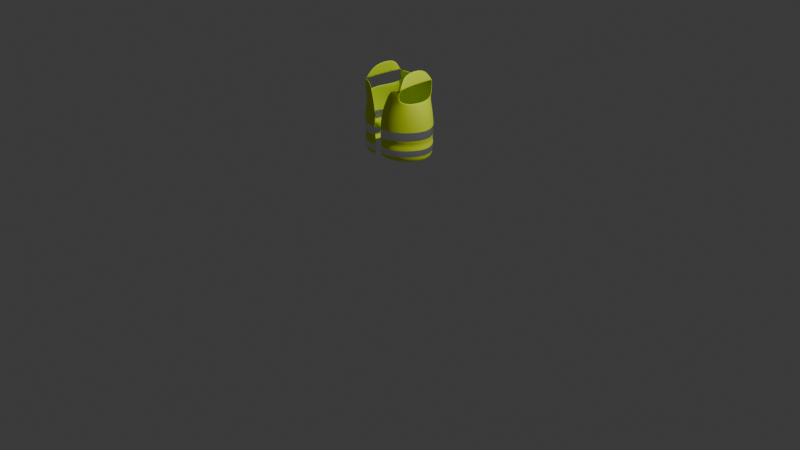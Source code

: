 # Source: chalecoReflejante.blend  (saved by Blender 5.2.45; exported with 4.5.12 LTS)
import bpy
from mathutils import Matrix  # noqa: F401  (used for matrix-valued properties, if any)

bpy.ops.wm.read_factory_settings(use_empty=True)
scene = bpy.context.scene
scene.name = 'Scene'

# ---- collections
col_collection = bpy.data.collections.new('Collection'); scene.collection.children.link(col_collection)

# ---- materials (node trees are filled in below, after node groups)
mat_material_chaleco_neon_025 = bpy.data.materials.new('Material_Chaleco_Neon.025')
mat_material_chaleco_neon_025.diffuse_color = (0.76, 0.98, 0.02, 1.0)
mat_material_reflectante_024 = bpy.data.materials.new('Material_Reflectante.024')
mat_material_reflectante_024.diffuse_color = (0.9, 0.9, 0.92, 1.0)

# ---- material node trees
mat_material_chaleco_neon_025.use_nodes = True; mat_material_chaleco_neon_025.node_tree.nodes.clear()
_N = mat_material_chaleco_neon_025.node_tree.nodes; _L = mat_material_chaleco_neon_025.node_tree.links
n0 = _N.new('ShaderNodeBsdfPrincipled'); n0.name = 'Principled BSDF'; n0.location = (-200, 100)
n0.inputs[0].default_value = (0.76, 0.98, 0.02, 1.0)
n0.inputs[2].default_value = 0.55
n0.inputs[10].default_value = 0.005
n1 = _N.new('ShaderNodeOutputMaterial'); n1.name = 'Material Output'; n1.location = (200, 100)
_L.new(n0.outputs[0], n1.inputs[0])
n1.is_active_output = True
mat_material_reflectante_024.use_nodes = True; mat_material_reflectante_024.node_tree.nodes.clear()
_N = mat_material_reflectante_024.node_tree.nodes; _L = mat_material_reflectante_024.node_tree.links
n0 = _N.new('ShaderNodeBsdfPrincipled'); n0.name = 'Principled BSDF'; n0.location = (-200, 100)
n0.inputs[0].default_value = (0.9, 0.9, 0.92, 1.0)
n0.inputs[1].default_value = 0.9
n0.inputs[2].default_value = 0.2
n0.inputs[10].default_value = 0.005
n1 = _N.new('ShaderNodeOutputMaterial'); n1.name = 'Material Output'; n1.location = (200, 100)
_L.new(n0.outputs[0], n1.inputs[0])
n1.is_active_output = True

# ---- world
world_world = bpy.data.worlds.new('World'); scene.world = world_world
world_world.use_nodes = True; world_world.node_tree.nodes.clear()
_N = world_world.node_tree.nodes; _L = world_world.node_tree.links
n0 = _N.new('ShaderNodeOutputWorld'); n0.name = 'World Output'; n0.location = (200, 100)
n1 = _N.new('ShaderNodeBackground'); n1.name = 'Background'; n1.location = (-200, 100)
n1.inputs[0].default_value = (0.05088, 0.05088, 0.05088, 1.0)
_L.new(n1.outputs[0], n0.inputs[0])
n0.is_active_output = True
world_world.color = (0.05088, 0.05088, 0.05088)
world_world.sun_shadow_jitter_overblur = 0.0

# ---- cameras
cam_camera = bpy.data.cameras.new('Camera')
cam_camera.clip_end = 100.0
cam_camera.ortho_scale = 7.314

# ---- lights
light_light = bpy.data.lights.new('Light', 'POINT')
light_light.energy = 1000.0
light_light.shadow_soft_size = 0.1

# ---- meshes
me_chaleco_mesh_009 = bpy.data.meshes.new('Chaleco_Mesh.009')
me_chaleco_mesh_009.from_pydata([(0.03, -0.26, 0.77), (0.22, -0.25, 0.76), (0.42, 0.0, 0.76), (0.22, 0.25, 0.76), (0.0, 0.26, 0.76), (0.03, -0.278, 0.81), (0.232, -0.268, 0.81), (0.438, 0.0, 0.81), (0.232, 0.268, 0.81), (0.0, 0.278, 0.81), (0.03, -0.28, 0.88), (0.232, -0.27, 0.88), (0.44, 0.0, 0.88), (0.232, 0.27, 0.88), (0.0, 0.28, 0.88), (0.03, -0.27, 0.93), (0.22, -0.26, 0.93), (0.43, 0.0, 0.93), (0.22, 0.26, 0.93), (0.0, 0.27, 0.93), (0.03, -0.282, 0.97), (0.232, -0.272, 0.97), (0.442, 0.0, 0.97), (0.232, 0.272, 0.97), (0.0, 0.282, 0.97), (0.03, -0.282, 1.05), (0.232, -0.272, 1.05), (0.442, 0.0, 1.05), (0.232, 0.272, 1.05), (0.0, 0.282, 1.05), (0.03, -0.27, 1.2), (0.22, -0.26, 1.2), (0.43, 0.0, 1.2), (0.22, 0.26, 1.2), (0.0, 0.27, 1.2), (0.08, -0.26, 1.34), (0.23, -0.24, 1.34), (0.35, 0.0, 1.34), (0.22, 0.24, 1.34), (0.0, 0.25, 1.34), (0.14, -0.24, 1.48), (0.24, -0.21, 1.48), (0.22, 0.22, 1.48), (0.0, 0.24, 1.48), (0.2, -0.16, 1.62), (0.2, 0.16, 1.62)], [], [(0, 1, 6, 5), (1, 2, 7, 6), (2, 3, 8, 7), (3, 4, 9, 8), (5, 6, 11, 10), (6, 7, 12, 11), (7, 8, 13, 12), (8, 9, 14, 13), (10, 11, 16, 15), (11, 12, 17, 16), (12, 13, 18, 17), (13, 14, 19, 18), (15, 16, 21, 20), (16, 17, 22, 21), (17, 18, 23, 22), (18, 19, 24, 23), (20, 21, 26, 25), (21, 22, 27, 26), (22, 23, 28, 27), (23, 24, 29, 28), (25, 26, 31, 30), (26, 27, 32, 31), (27, 28, 33, 32), (28, 29, 34, 33), (30, 31, 36, 35), (31, 32, 37, 36), (32, 33, 38, 37), (33, 34, 39, 38), (35, 36, 41, 40), (38, 39, 43, 42), (41, 44, 45, 42)])
me_chaleco_mesh_009.polygons.foreach_set('use_smooth', [True] * 31)
me_chaleco_mesh_009.polygons.foreach_set('material_index', [0, 0, 0, 0, 1, 1, 1, 1, 0, 0, 0, 0, 0, 0, 0, 0, 1, 1, 1, 1, 0, 0, 0, 0, 0, 0, 0, 0, 0, 0, 0])
me_chaleco_mesh_009.materials.append(mat_material_chaleco_neon_025)
me_chaleco_mesh_009.materials.append(mat_material_reflectante_024)
me_chaleco_mesh_009.update()

# ---- objects
ob_light = bpy.data.objects.new('Light', light_light)
ob_camera = bpy.data.objects.new('Camera', cam_camera)
ob_chaleco_ciclista = bpy.data.objects.new('Chaleco_Ciclista', me_chaleco_mesh_009)

# ---- transforms, parenting, visibility, modifiers, constraints
ob_light.location = (4.076, 1.005, 5.904)
ob_light.rotation_euler = (0.6503, 0.05522, 1.866)
ob_light.lock_rotations_4d = False
ob_light.empty_display_type = 'ARROWS'
ob_light.color = (0.0, 0.0, 0.0, 0.0)
ob_light.lineart.crease_threshold = 0.0
ob_camera.location = (7.359, -6.926, 4.958)
ob_camera.rotation_euler = (1.109, 0.0, 0.8149)
ob_camera.lock_rotations_4d = False
ob_camera.empty_display_type = 'ARROWS'
ob_camera.color = (0.0, 0.0, 0.0, 0.0)
ob_camera.display_type = 'WIRE'
ob_camera.lineart.crease_threshold = 0.0
ob_chaleco_ciclista.location = (0.0, 0.0, 0.0)
_m = ob_chaleco_ciclista.modifiers.new('Espejo', 'MIRROR')
_m = ob_chaleco_ciclista.modifiers.new('Solidify', 'SOLIDIFY')
_m.thickness = 0.012
_m.offset = 0.0
_m = ob_chaleco_ciclista.modifiers.new('Subsurf', 'SUBSURF')
_m.levels = 2

# ---- collection membership
col_collection.objects.link(ob_light)
col_collection.objects.link(ob_camera)
col_collection.objects.link(ob_chaleco_ciclista)

# ---- scene / render settings (as saved in the file)
scene.camera = ob_camera
scene.frame_start = 1; scene.frame_end = 250; scene.frame_set(1)
scene.render.engine = 'BLENDER_EEVEE_NEXT'
scene.render.bake_bias = 0.0
scene.render.bake_samples = 0
scene.render.compositor_device = 'GPU'
scene.eevee.use_volume_custom_range = False
scene.eevee.fast_gi_thickness_near = 0.1
scene.eevee.fast_gi_thickness_far = 0.0
scene.eevee.ray_tracing_options.screen_trace_thickness = 0.1
bpy.context.view_layer.update()
